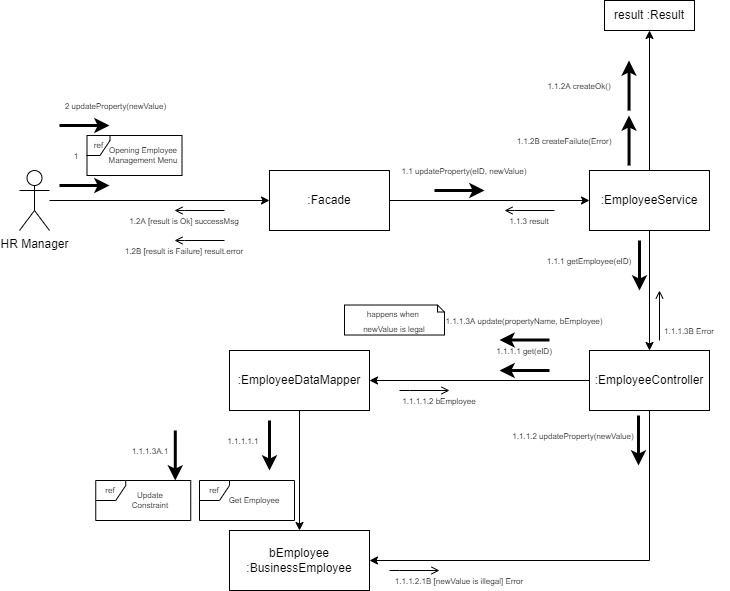

The diagram above was exported from draw.io. Its source (the exported page's mxGraphModel, read from the mxfile embedded in the PNG):
<mxGraphModel dx="1278" dy="521" grid="1" gridSize="10" guides="1" tooltips="1" connect="1" arrows="1" fold="1" page="1" pageScale="1" pageWidth="827" pageHeight="1169" math="0" shadow="0">
  <root>
    <mxCell id="0" />
    <mxCell id="1" parent="0" />
    <mxCell id="2" value="" style="edgeStyle=orthogonalEdgeStyle;rounded=0;orthogonalLoop=1;jettySize=auto;html=1;" edge="1" source="3" target="4" parent="1">
      <mxGeometry relative="1" as="geometry" />
    </mxCell>
    <mxCell id="3" value="HR Manager" style="shape=umlActor;verticalLabelPosition=bottom;verticalAlign=top;html=1;outlineConnect=0;" vertex="1" parent="1">
      <mxGeometry x="30" y="220" width="30" height="60" as="geometry" />
    </mxCell>
    <mxCell id="4" value=":Facade" style="whiteSpace=wrap;html=1;verticalAlign=middle;" vertex="1" parent="1">
      <mxGeometry x="280" y="220" width="120" height="60" as="geometry" />
    </mxCell>
    <mxCell id="5" value="" style="endArrow=classic;html=1;rounded=0;strokeWidth=3;edgeStyle=orthogonalEdgeStyle;" edge="1" parent="1">
      <mxGeometry width="50" height="50" relative="1" as="geometry">
        <mxPoint x="70" y="235" as="sourcePoint" />
        <mxPoint x="120" y="235" as="targetPoint" />
        <Array as="points">
          <mxPoint x="80" y="235" />
          <mxPoint x="80" y="235" />
        </Array>
      </mxGeometry>
    </mxCell>
    <mxCell id="6" value="&lt;font style=&quot;font-size: 8px;&quot;&gt;1&amp;nbsp;&lt;/font&gt;" style="text;html=1;strokeColor=none;fillColor=none;align=center;verticalAlign=middle;whiteSpace=wrap;rounded=0;" vertex="1" parent="1">
      <mxGeometry x="77.5" y="195" width="20" height="20" as="geometry" />
    </mxCell>
    <mxCell id="7" value="" style="endArrow=open;html=1;rounded=0;strokeWidth=1;edgeStyle=orthogonalEdgeStyle;endFill=0;" edge="1" parent="1">
      <mxGeometry width="50" height="50" relative="1" as="geometry">
        <mxPoint x="235" y="260" as="sourcePoint" />
        <mxPoint x="185" y="260" as="targetPoint" />
        <Array as="points">
          <mxPoint x="195" y="260" />
          <mxPoint x="195" y="260" />
        </Array>
      </mxGeometry>
    </mxCell>
    <mxCell id="8" value="&lt;font style=&quot;font-size: 8px;&quot;&gt;1.2A [result is Ok] successMsg&lt;/font&gt;" style="text;html=1;strokeColor=none;fillColor=none;align=center;verticalAlign=middle;whiteSpace=wrap;rounded=0;" vertex="1" parent="1">
      <mxGeometry x="130" y="260" width="130" height="20" as="geometry" />
    </mxCell>
    <mxCell id="9" value="" style="edgeStyle=orthogonalEdgeStyle;rounded=0;orthogonalLoop=1;jettySize=auto;html=1;fontSize=8;endArrow=classic;endFill=1;strokeWidth=1;exitX=1;exitY=0.5;exitDx=0;exitDy=0;" edge="1" source="4" target="11" parent="1">
      <mxGeometry relative="1" as="geometry">
        <mxPoint x="430" y="320" as="sourcePoint" />
      </mxGeometry>
    </mxCell>
    <mxCell id="10" value="" style="edgeStyle=orthogonalEdgeStyle;rounded=0;orthogonalLoop=1;jettySize=auto;html=1;fontSize=8;" edge="1" source="11" target="35" parent="1">
      <mxGeometry relative="1" as="geometry" />
    </mxCell>
    <mxCell id="11" value=":EmployeeService" style="whiteSpace=wrap;html=1;verticalAlign=middle;" vertex="1" parent="1">
      <mxGeometry x="600" y="220" width="120" height="60" as="geometry" />
    </mxCell>
    <mxCell id="12" value="" style="endArrow=classic;html=1;rounded=0;strokeWidth=3;edgeStyle=orthogonalEdgeStyle;" edge="1" parent="1">
      <mxGeometry width="50" height="50" relative="1" as="geometry">
        <mxPoint x="445" y="240" as="sourcePoint" />
        <mxPoint x="495" y="240" as="targetPoint" />
        <Array as="points">
          <mxPoint x="455" y="240" />
          <mxPoint x="455" y="240" />
        </Array>
      </mxGeometry>
    </mxCell>
    <mxCell id="13" value="&lt;font style=&quot;font-size: 8px;&quot;&gt;1.1 updateProperty(eID, newValue)&lt;/font&gt;" style="text;html=1;strokeColor=none;fillColor=none;align=center;verticalAlign=middle;whiteSpace=wrap;rounded=0;" vertex="1" parent="1">
      <mxGeometry x="410" y="210" width="130" height="20" as="geometry" />
    </mxCell>
    <mxCell id="14" value="&lt;font style=&quot;font-size: 8px;&quot;&gt;1.1.2A createOk()&lt;/font&gt;" style="text;html=1;strokeColor=none;fillColor=none;align=center;verticalAlign=middle;whiteSpace=wrap;rounded=0;" vertex="1" parent="1">
      <mxGeometry x="550" y="125" width="79.56" height="20" as="geometry" />
    </mxCell>
    <mxCell id="15" value="" style="endArrow=open;html=1;rounded=0;strokeWidth=1;edgeStyle=orthogonalEdgeStyle;endFill=0;" edge="1" parent="1">
      <mxGeometry width="50" height="50" relative="1" as="geometry">
        <mxPoint x="565" y="260" as="sourcePoint" />
        <mxPoint x="515" y="260" as="targetPoint" />
        <Array as="points">
          <mxPoint x="525" y="260" />
          <mxPoint x="525" y="260" />
        </Array>
      </mxGeometry>
    </mxCell>
    <mxCell id="16" value="&lt;font style=&quot;font-size: 8px;&quot;&gt;1.1.3 result&lt;/font&gt;" style="text;html=1;strokeColor=none;fillColor=none;align=center;verticalAlign=middle;whiteSpace=wrap;rounded=0;" vertex="1" parent="1">
      <mxGeometry x="490" y="260" width="100" height="20" as="geometry" />
    </mxCell>
    <mxCell id="17" value="" style="edgeStyle=orthogonalEdgeStyle;rounded=0;orthogonalLoop=1;jettySize=auto;html=1;fontSize=8;endArrow=classic;endFill=1;strokeWidth=1;exitX=0.5;exitY=1;exitDx=0;exitDy=0;" edge="1" source="11" target="19" parent="1">
      <mxGeometry relative="1" as="geometry">
        <mxPoint x="740" y="320" as="sourcePoint" />
      </mxGeometry>
    </mxCell>
    <mxCell id="18" value="" style="edgeStyle=orthogonalEdgeStyle;rounded=0;orthogonalLoop=1;jettySize=auto;html=1;fontSize=8;endArrow=classic;endFill=1;strokeWidth=1;" edge="1" source="19" target="23" parent="1">
      <mxGeometry relative="1" as="geometry" />
    </mxCell>
    <mxCell id="19" value=":EmployeeController" style="whiteSpace=wrap;html=1;verticalAlign=middle;" vertex="1" parent="1">
      <mxGeometry x="600" y="400" width="120" height="60" as="geometry" />
    </mxCell>
    <mxCell id="20" value="" style="endArrow=classic;html=1;rounded=0;strokeWidth=3;edgeStyle=orthogonalEdgeStyle;" edge="1" parent="1">
      <mxGeometry width="50" height="50" relative="1" as="geometry">
        <mxPoint x="650" y="290" as="sourcePoint" />
        <mxPoint x="650" y="340" as="targetPoint" />
        <Array as="points">
          <mxPoint x="650" y="340" />
        </Array>
      </mxGeometry>
    </mxCell>
    <mxCell id="21" value="&lt;font style=&quot;font-size: 8px;&quot;&gt;1.1.1 getEmployee(eID)&lt;/font&gt;" style="text;html=1;strokeColor=none;fillColor=none;align=center;verticalAlign=middle;whiteSpace=wrap;rounded=0;" vertex="1" parent="1">
      <mxGeometry x="550" y="300" width="99.52" height="20" as="geometry" />
    </mxCell>
    <mxCell id="22" value="" style="edgeStyle=orthogonalEdgeStyle;rounded=0;orthogonalLoop=1;jettySize=auto;html=1;fontSize=8;endArrow=classic;endFill=1;strokeWidth=1;" edge="1" source="23" target="26" parent="1">
      <mxGeometry relative="1" as="geometry" />
    </mxCell>
    <mxCell id="23" value=":EmployeeDataMapper" style="whiteSpace=wrap;html=1;verticalAlign=middle;" vertex="1" parent="1">
      <mxGeometry x="240" y="400" width="140" height="60" as="geometry" />
    </mxCell>
    <mxCell id="24" value="" style="endArrow=classic;html=1;rounded=0;strokeWidth=3;edgeStyle=orthogonalEdgeStyle;" edge="1" parent="1">
      <mxGeometry width="50" height="50" relative="1" as="geometry">
        <mxPoint x="560" y="420" as="sourcePoint" />
        <mxPoint x="510" y="420" as="targetPoint" />
        <Array as="points">
          <mxPoint x="520" y="420" />
          <mxPoint x="520" y="420" />
        </Array>
      </mxGeometry>
    </mxCell>
    <mxCell id="25" value="&lt;font style=&quot;font-size: 8px;&quot;&gt;1.1.1.1 get(eID)&lt;/font&gt;" style="text;html=1;strokeColor=none;fillColor=none;align=center;verticalAlign=middle;whiteSpace=wrap;rounded=0;" vertex="1" parent="1">
      <mxGeometry x="480" y="390" width="110" height="20" as="geometry" />
    </mxCell>
    <mxCell id="26" value="bEmployee&lt;br&gt;:BusinessEmployee" style="whiteSpace=wrap;html=1;verticalAlign=middle;" vertex="1" parent="1">
      <mxGeometry x="240" y="580" width="140" height="60" as="geometry" />
    </mxCell>
    <mxCell id="27" value="ref" style="shape=umlFrame;whiteSpace=wrap;html=1;fontSize=8;width=30;height=20;swimlaneFillColor=default;" vertex="1" parent="1">
      <mxGeometry x="210" y="530" width="95" height="40" as="geometry" />
    </mxCell>
    <mxCell id="28" value="Get Employee" style="text;html=1;strokeColor=none;fillColor=none;align=center;verticalAlign=middle;whiteSpace=wrap;rounded=0;fontSize=8;" vertex="1" parent="1">
      <mxGeometry x="235" y="535" width="60" height="30" as="geometry" />
    </mxCell>
    <mxCell id="29" value="" style="endArrow=open;html=1;rounded=0;strokeWidth=1;edgeStyle=orthogonalEdgeStyle;endFill=0;" edge="1" parent="1">
      <mxGeometry width="50" height="50" relative="1" as="geometry">
        <mxPoint x="410" y="440" as="sourcePoint" />
        <mxPoint x="460" y="440" as="targetPoint" />
        <Array as="points">
          <mxPoint x="420" y="440" />
          <mxPoint x="420" y="440" />
        </Array>
      </mxGeometry>
    </mxCell>
    <mxCell id="30" value="&lt;font style=&quot;font-size: 8px;&quot;&gt;1.1.1.1.2 bEmployee&lt;/font&gt;" style="text;html=1;strokeColor=none;fillColor=none;align=center;verticalAlign=middle;whiteSpace=wrap;rounded=0;" vertex="1" parent="1">
      <mxGeometry x="400" y="440" width="100" height="20" as="geometry" />
    </mxCell>
    <mxCell id="31" value="" style="endArrow=classic;html=1;rounded=0;strokeWidth=3;edgeStyle=orthogonalEdgeStyle;" edge="1" parent="1">
      <mxGeometry width="50" height="50" relative="1" as="geometry">
        <mxPoint x="280.01" y="470" as="sourcePoint" />
        <mxPoint x="280.01" y="520" as="targetPoint" />
        <Array as="points">
          <mxPoint x="280.01" y="500" />
          <mxPoint x="280.01" y="500" />
        </Array>
      </mxGeometry>
    </mxCell>
    <mxCell id="32" value="&lt;font style=&quot;font-size: 8px;&quot;&gt;1.1.1.1.1&amp;nbsp;&lt;/font&gt;" style="text;html=1;strokeColor=none;fillColor=none;align=center;verticalAlign=middle;whiteSpace=wrap;rounded=0;" vertex="1" parent="1">
      <mxGeometry x="230" y="480" width="49.52" height="20" as="geometry" />
    </mxCell>
    <mxCell id="33" value="" style="endArrow=open;html=1;rounded=0;strokeWidth=1;edgeStyle=orthogonalEdgeStyle;endFill=0;" edge="1" parent="1">
      <mxGeometry width="50" height="50" relative="1" as="geometry">
        <mxPoint x="670" y="390" as="sourcePoint" />
        <mxPoint x="670" y="340" as="targetPoint" />
        <Array as="points">
          <mxPoint x="670" y="390" />
          <mxPoint x="670" y="390" />
        </Array>
      </mxGeometry>
    </mxCell>
    <mxCell id="34" value="&lt;font style=&quot;font-size: 8px;&quot;&gt;1.1.1.3B Error&lt;/font&gt;" style="text;html=1;strokeColor=none;fillColor=none;align=center;verticalAlign=middle;whiteSpace=wrap;rounded=0;" vertex="1" parent="1">
      <mxGeometry x="660" y="370" width="80" height="20" as="geometry" />
    </mxCell>
    <mxCell id="35" value="result :Result" style="whiteSpace=wrap;html=1;verticalAlign=middle;" vertex="1" parent="1">
      <mxGeometry x="615" y="50" width="90" height="30" as="geometry" />
    </mxCell>
    <mxCell id="36" value="" style="endArrow=classic;html=1;rounded=0;strokeWidth=3;edgeStyle=orthogonalEdgeStyle;" edge="1" parent="1">
      <mxGeometry width="50" height="50" relative="1" as="geometry">
        <mxPoint x="639.56" y="160" as="sourcePoint" />
        <mxPoint x="639.56" y="110" as="targetPoint" />
        <Array as="points">
          <mxPoint x="639.56" y="160" />
        </Array>
      </mxGeometry>
    </mxCell>
    <mxCell id="37" value="&lt;font style=&quot;font-size: 8px;&quot;&gt;1.1.2B createFailute(Error)&lt;/font&gt;" style="text;html=1;strokeColor=none;fillColor=none;align=center;verticalAlign=middle;whiteSpace=wrap;rounded=0;" vertex="1" parent="1">
      <mxGeometry x="520" y="180" width="109.56" height="20" as="geometry" />
    </mxCell>
    <mxCell id="38" value="" style="endArrow=classic;html=1;rounded=0;strokeWidth=3;edgeStyle=orthogonalEdgeStyle;" edge="1" parent="1">
      <mxGeometry width="50" height="50" relative="1" as="geometry">
        <mxPoint x="639.56" y="215" as="sourcePoint" />
        <mxPoint x="639.56" y="165" as="targetPoint" />
        <Array as="points">
          <mxPoint x="639.56" y="215" />
        </Array>
      </mxGeometry>
    </mxCell>
    <mxCell id="39" value="ref" style="shape=umlFrame;whiteSpace=wrap;html=1;fontSize=8;width=23;height=20;swimlaneFillColor=default;" vertex="1" parent="1">
      <mxGeometry x="97.5" y="185" width="95" height="40" as="geometry" />
    </mxCell>
    <mxCell id="40" value="Opening Employee Management Menu" style="text;html=1;strokeColor=none;fillColor=none;align=center;verticalAlign=middle;whiteSpace=wrap;rounded=0;fontSize=8;" vertex="1" parent="1">
      <mxGeometry x="115" y="190" width="77.5" height="30" as="geometry" />
    </mxCell>
    <mxCell id="41" value="" style="endArrow=classic;html=1;rounded=0;strokeWidth=3;edgeStyle=orthogonalEdgeStyle;" edge="1" parent="1">
      <mxGeometry width="50" height="50" relative="1" as="geometry">
        <mxPoint x="70" y="175" as="sourcePoint" />
        <mxPoint x="120" y="175" as="targetPoint" />
        <Array as="points">
          <mxPoint x="80" y="175" />
          <mxPoint x="80" y="175" />
        </Array>
      </mxGeometry>
    </mxCell>
    <mxCell id="42" value="&lt;font style=&quot;font-size: 8px;&quot;&gt;2 updateProperty(newValue)&lt;/font&gt;" style="text;html=1;strokeColor=none;fillColor=none;align=center;verticalAlign=middle;whiteSpace=wrap;rounded=0;" vertex="1" parent="1">
      <mxGeometry x="70" y="145" width="112.5" height="20" as="geometry" />
    </mxCell>
    <mxCell id="43" value="" style="endArrow=open;html=1;rounded=0;strokeWidth=1;edgeStyle=orthogonalEdgeStyle;endFill=0;" edge="1" parent="1">
      <mxGeometry width="50" height="50" relative="1" as="geometry">
        <mxPoint x="235" y="290" as="sourcePoint" />
        <mxPoint x="185" y="290" as="targetPoint" />
        <Array as="points">
          <mxPoint x="195" y="290" />
          <mxPoint x="195" y="290" />
        </Array>
      </mxGeometry>
    </mxCell>
    <mxCell id="44" value="&lt;font style=&quot;font-size: 8px;&quot;&gt;1.2B [result is Failure] result.error&lt;/font&gt;" style="text;html=1;strokeColor=none;fillColor=none;align=center;verticalAlign=middle;whiteSpace=wrap;rounded=0;" vertex="1" parent="1">
      <mxGeometry x="130" y="290" width="130" height="20" as="geometry" />
    </mxCell>
    <mxCell id="45" value="" style="edgeStyle=orthogonalEdgeStyle;rounded=0;orthogonalLoop=1;jettySize=auto;html=1;fontSize=8;endArrow=classic;endFill=1;strokeWidth=1;exitX=0.5;exitY=1;exitDx=0;exitDy=0;entryX=1;entryY=0.5;entryDx=0;entryDy=0;" edge="1" source="19" target="26" parent="1">
      <mxGeometry relative="1" as="geometry">
        <mxPoint x="320" y="470" as="sourcePoint" />
        <mxPoint x="320" y="590" as="targetPoint" />
      </mxGeometry>
    </mxCell>
    <mxCell id="46" value="" style="endArrow=classic;html=1;rounded=0;strokeWidth=3;edgeStyle=orthogonalEdgeStyle;" edge="1" parent="1">
      <mxGeometry width="50" height="50" relative="1" as="geometry">
        <mxPoint x="649" y="464.99" as="sourcePoint" />
        <mxPoint x="648.95" y="514.99" as="targetPoint" />
        <Array as="points">
          <mxPoint x="648.95" y="514.99" />
        </Array>
      </mxGeometry>
    </mxCell>
    <mxCell id="47" value="&lt;font style=&quot;font-size: 8px;&quot;&gt;1.1.1.2 updateProperty(newValue)&lt;/font&gt;" style="text;html=1;strokeColor=none;fillColor=none;align=center;verticalAlign=middle;whiteSpace=wrap;rounded=0;" vertex="1" parent="1">
      <mxGeometry x="520" y="474.99" width="128.47" height="20" as="geometry" />
    </mxCell>
    <mxCell id="48" value="" style="endArrow=open;html=1;rounded=0;strokeWidth=1;edgeStyle=orthogonalEdgeStyle;endFill=0;" edge="1" parent="1">
      <mxGeometry width="50" height="50" relative="1" as="geometry">
        <mxPoint x="400" y="620" as="sourcePoint" />
        <mxPoint x="450" y="620" as="targetPoint" />
        <Array as="points">
          <mxPoint x="410" y="620" />
          <mxPoint x="410" y="620" />
        </Array>
      </mxGeometry>
    </mxCell>
    <mxCell id="49" value="&lt;font style=&quot;font-size: 8px;&quot;&gt;1.1.1.2.1B [newValue is illegal] Error&lt;/font&gt;" style="text;html=1;strokeColor=none;fillColor=none;align=center;verticalAlign=middle;whiteSpace=wrap;rounded=0;" vertex="1" parent="1">
      <mxGeometry x="390" y="620" width="160" height="20" as="geometry" />
    </mxCell>
    <mxCell id="50" value="" style="endArrow=classic;html=1;rounded=0;strokeWidth=3;edgeStyle=orthogonalEdgeStyle;" edge="1" parent="1">
      <mxGeometry width="50" height="50" relative="1" as="geometry">
        <mxPoint x="560" y="389.52" as="sourcePoint" />
        <mxPoint x="510" y="389.52" as="targetPoint" />
        <Array as="points">
          <mxPoint x="520" y="389.52" />
          <mxPoint x="520" y="389.52" />
        </Array>
      </mxGeometry>
    </mxCell>
    <mxCell id="51" value="&lt;font style=&quot;font-size: 8px;&quot;&gt;1.1.1.3A update(propertyName, bEmployee)&lt;/font&gt;" style="text;html=1;strokeColor=none;fillColor=none;align=center;verticalAlign=middle;whiteSpace=wrap;rounded=0;" vertex="1" parent="1">
      <mxGeometry x="455" y="359.52" width="160" height="20" as="geometry" />
    </mxCell>
    <mxCell id="52" value="&lt;font style=&quot;font-size: 8px;&quot;&gt;happens when &lt;br&gt;newValue is legal&lt;/font&gt;" style="shape=note;size=7;whiteSpace=wrap;html=1;" vertex="1" parent="1">
      <mxGeometry x="355" y="354.52" width="100" height="30" as="geometry" />
    </mxCell>
    <mxCell id="53" value="ref" style="shape=umlFrame;whiteSpace=wrap;html=1;fontSize=8;width=30;height=20;swimlaneFillColor=default;" vertex="1" parent="1">
      <mxGeometry x="106.25" y="530" width="95" height="40" as="geometry" />
    </mxCell>
    <mxCell id="54" value="Update Constraint" style="text;html=1;strokeColor=none;fillColor=none;align=center;verticalAlign=middle;whiteSpace=wrap;rounded=0;fontSize=8;" vertex="1" parent="1">
      <mxGeometry x="131.25" y="535" width="60" height="30" as="geometry" />
    </mxCell>
    <mxCell id="55" value="" style="endArrow=classic;html=1;rounded=0;strokeWidth=3;edgeStyle=orthogonalEdgeStyle;" edge="1" parent="1">
      <mxGeometry width="50" height="50" relative="1" as="geometry">
        <mxPoint x="185.79999999999995" y="480" as="sourcePoint" />
        <mxPoint x="185.77999999999997" y="530" as="targetPoint" />
        <Array as="points">
          <mxPoint x="185.77999999999997" y="530" />
        </Array>
      </mxGeometry>
    </mxCell>
    <mxCell id="56" value="&lt;font style=&quot;font-size: 8px;&quot;&gt;1.1.1.3A.1&lt;/font&gt;" style="text;html=1;strokeColor=none;fillColor=none;align=center;verticalAlign=middle;whiteSpace=wrap;rounded=0;" vertex="1" parent="1">
      <mxGeometry x="136.26" y="490" width="49.52" height="20" as="geometry" />
    </mxCell>
  </root>
</mxGraphModel>